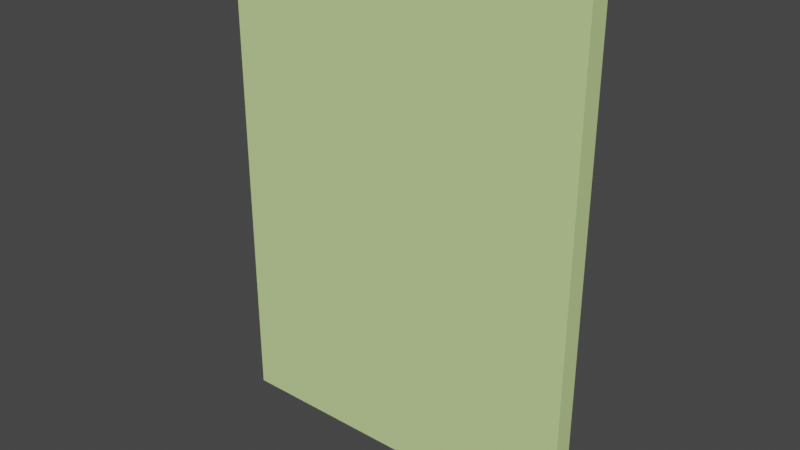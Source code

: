 # Source: Poster.blend  (saved by Blender 2.90.8; exported with 4.5.12 LTS)
import bpy
from mathutils import Matrix  # noqa: F401  (used for matrix-valued properties, if any)

bpy.ops.wm.read_factory_settings(use_empty=True)
scene = bpy.context.scene
scene.name = 'Scene'

# ---- collections
col_collection = bpy.data.collections.new('Collection'); scene.collection.children.link(col_collection)

# ---- images (referenced by path relative to the original .blend; pixels are not part of the script)
import os
ASSET_DIR = os.environ.get("B2B_ASSET_DIR", "")  # directory of the original .blend (textures are referenced by path, not embedded)
HERE = os.path.dirname(os.path.abspath(__file__))  # packed textures are extracted next to this script under _unpacked/

def load_image(name, relpath, width, height, colorspace="sRGB"):
    """Load a texture the original file referenced (path relative to the .blend, or extracted next to this script)."""
    p = next((c for c in (os.path.join(HERE, relpath), os.path.join(ASSET_DIR, relpath)) if relpath and os.path.exists(c)), "")
    if p:
        img = bpy.data.images.load(p, check_existing=True)
        img.name = name
    else:  # same state as the original file: an image datablock whose file is absent (Cycles renders it pink)
        img = bpy.data.images.new(name, width, height)
        img.source = "FILE"
        img.filepath = "//" + (relpath or name)
    img.colorspace_settings.name = colorspace
    return img
img_colour_palette_png = load_image('Colour Palette.png', '_unpacked/Colour_Palette.182191f7.png', 256, 256, 'sRGB')

# ---- materials (node trees are filled in below, after node groups)
mat_material = bpy.data.materials.new('Material')
mat_material.use_transparent_shadow = False

# ---- material node trees
mat_material.use_nodes = True; mat_material.node_tree.nodes.clear()
_N = mat_material.node_tree.nodes; _L = mat_material.node_tree.links
n0 = _N.new('ShaderNodeBsdfPrincipled'); n0.name = 'Principled BSDF'; n0.location = (10, 300)
n0.distribution = 'GGX'
n0.subsurface_method = 'BURLEY'
n0.inputs[3].default_value = 1.45
n0.inputs[27].default_value = (0.0, 0.0, 0.0, 1.0)
n0.inputs[28].default_value = 1.0
n1 = _N.new('ShaderNodeOutputMaterial'); n1.name = 'Material Output'; n1.location = (300, 300)
n2 = _N.new('ShaderNodeTexImage'); n2.name = 'Image Texture'; n2.location = (-280, 300)
n2.image = img_colour_palette_png
_L.new(n0.outputs[0], n1.inputs[0])
_L.new(n2.outputs[0], n0.inputs[0])
n1.is_active_output = True

# ---- world
world_world = bpy.data.worlds.new('World'); scene.world = world_world
world_world.use_nodes = True; world_world.node_tree.nodes.clear()
_N = world_world.node_tree.nodes; _L = world_world.node_tree.links
n0 = _N.new('ShaderNodeOutputWorld'); n0.name = 'World Output'; n0.location = (300, 300)
n1 = _N.new('ShaderNodeBackground'); n1.name = 'Background'; n1.location = (10, 300)
n1.inputs[0].default_value = (0.05088, 0.05088, 0.05088, 1.0)
_L.new(n1.outputs[0], n0.inputs[0])
n0.is_active_output = True
world_world.color = (0.05088, 0.05088, 0.05088)
world_world.use_sun_shadow = False
world_world.sun_shadow_jitter_overblur = 0.0

# ---- meshes
me_cube = bpy.data.meshes.new('Cube')
me_cube.from_pydata([(-1.0, 0.95, -0.2), (-1.0, 0.95, 1.0), (-1.0, 1.0, -0.2), (-1.0, 1.0, 1.0), (-0.1, 0.95, -0.2), (-0.1, 0.95, 1.0), (-0.1, 1.0, -0.2), (-0.1, 1.0, 1.0)], [], [(0, 1, 3, 2), (2, 3, 7, 6), (6, 7, 5, 4), (4, 5, 1, 0), (2, 6, 4, 0), (7, 3, 1, 5)])
_uv = me_cube.uv_layers.new(name='UVMap')
_uv.uv.foreach_set('vector', [0.6157, 0.8025, 0.6157, 0.8025, 0.6157, 0.8025, 0.6157, 0.8025, 0.6157, 0.8025, 0.6157, 0.8025, 0.6157, 0.8025, 0.6157, 0.8025, 0.6157, 0.8025, 0.6157, 0.8025, 0.6157, 0.8025, 0.6157, 0.8025, 0.6157, 0.8025, 0.6157, 0.8025, 0.6157, 0.8025, 0.6157, 0.8025, 0.6157, 0.8025, 0.6157, 0.8025, 0.6157, 0.8025, 0.6157, 0.8025, 0.6157, 0.8025, 0.6157, 0.8025, 0.6157, 0.8025, 0.6157, 0.8025])
me_cube.materials.append(mat_material)
me_cube.use_remesh_fix_poles = True
me_cube.use_remesh_preserve_attributes = False
me_cube.use_mirror_vertex_groups = False
me_cube.update()

# ---- objects
ob_poster = bpy.data.objects.new('Poster', me_cube)

# ---- transforms, parenting, visibility, modifiers, constraints
ob_poster.location = (0.0, 0.0, 0.0)
ob_poster.lineart.crease_threshold = 0.0

# ---- collection membership
col_collection.objects.link(ob_poster)

# ---- scene / render settings (as saved in the file)
scene.frame_start = 1; scene.frame_end = 250; scene.frame_set(1)
scene.render.engine = 'BLENDER_EEVEE_NEXT'
scene.cycles.use_denoising = False
scene.cycles.samples = 128
scene.cycles.sampling_pattern = 'TABULATED_SOBOL'
scene.cycles.use_adaptive_sampling = False
scene.cycles.use_light_tree = False
scene.view_settings.view_transform = 'Filmic'
bpy.context.view_layer.update()

# ---- added for rendering (the .blend has no active camera and no usable light): camera, sun
cam_auto = bpy.data.cameras.new('AutoCamera')
cam_auto.lens = 50.0
cam_auto.sensor_width = 36.0
cam_auto.clip_end = 1000.0
ob_auto_camera = bpy.data.objects.new('AutoCamera', cam_auto)
scene.collection.objects.link(ob_auto_camera)
ob_auto_camera.location = (0.838608, -0.691329, 1.51089)
ob_auto_camera.rotation_euler = (1.09748, -7.21219e-08, 0.694738)
scene.camera = ob_auto_camera
light_auto_sun = bpy.data.lights.new('AutoSun', 'SUN')
light_auto_sun.energy = 3.0
light_auto_sun.angle = 0.0523599
ob_auto_sun = bpy.data.objects.new('AutoSun', light_auto_sun)
scene.collection.objects.link(ob_auto_sun)
ob_auto_sun.rotation_euler = (0.872665, 0.174533, 0.523599)
bpy.context.view_layer.update()
